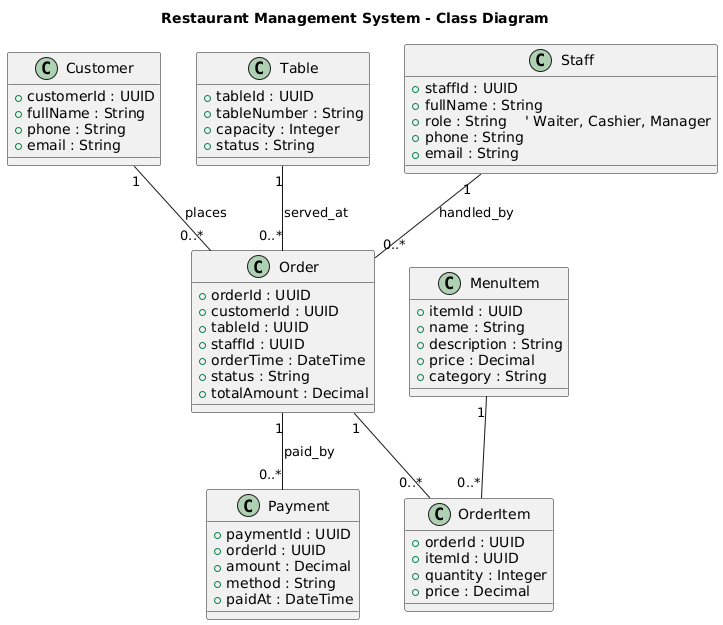

The diagram above was rendered by PlantUML. Its source (embedded in the PNG):
@startuml
top to bottom direction
title Restaurant Management System - Class Diagram

' === Classes ===
class Customer {
  +customerId : UUID
  +fullName : String
  +phone : String
  +email : String
}

class Table {
  +tableId : UUID
  +tableNumber : String
  +capacity : Integer
  +status : String
}

class MenuItem {
  +itemId : UUID
  +name : String
  +description : String
  +price : Decimal
  +category : String
}

class Order {
  +orderId : UUID
  +customerId : UUID
  +tableId : UUID
  +staffId : UUID
  +orderTime : DateTime
  +status : String
  +totalAmount : Decimal
}

class OrderItem {
  +orderId : UUID
  +itemId : UUID
  +quantity : Integer
  +price : Decimal
}

class Payment {
  +paymentId : UUID
  +orderId : UUID
  +amount : Decimal
  +method : String
  +paidAt : DateTime
}

class Staff {
  +staffId : UUID
  +fullName : String
  +role : String    ' Waiter, Cashier, Manager
  +phone : String
  +email : String
}

' === Relationships ===
Customer "1" -- "0..*" Order : places
Order "1" -- "0..*" Payment : paid_by
Table "1" -- "0..*" Order : served_at
Staff "1" -- "0..*" Order : handled_by
Order "1" -- "0..*" OrderItem
MenuItem "1" -- "0..*" OrderItem
@enduml